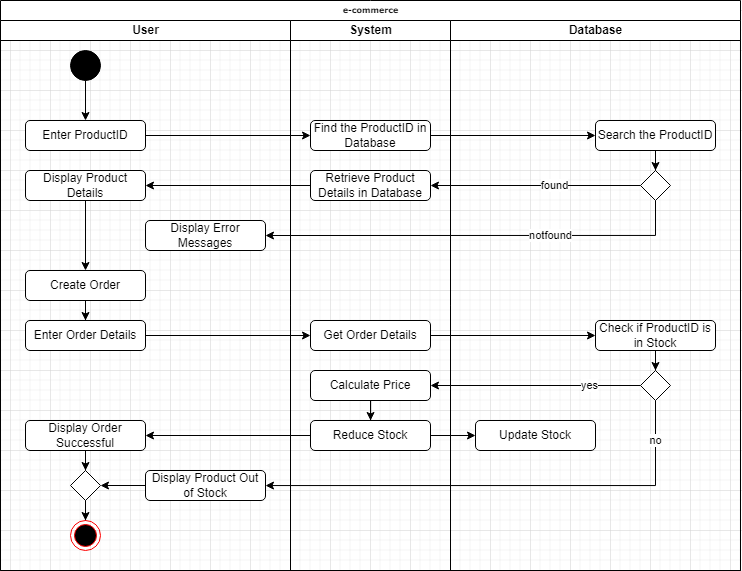

The diagram above was exported from draw.io. Its source (the exported page's mxGraphModel, read from the mxfile embedded in the PNG):
<mxGraphModel dx="1235" dy="1534" grid="1" gridSize="10" guides="1" tooltips="1" connect="1" arrows="1" fold="1" page="1" pageScale="1" pageWidth="1100" pageHeight="850" background="none" math="0" shadow="0">
  <root>
    <mxCell id="0" />
    <mxCell id="1" parent="0" />
    <mxCell id="77e6c97f196da883-1" value="e-commerce" style="swimlane;html=1;childLayout=stackLayout;startSize=20;rounded=0;shadow=0;labelBackgroundColor=none;strokeWidth=1;fontFamily=Verdana;fontSize=8;align=center;" parent="1" vertex="1">
      <mxGeometry x="70" y="-10" width="740" height="570" as="geometry" />
    </mxCell>
    <mxCell id="77e6c97f196da883-2" value="User" style="swimlane;html=1;startSize=20;" parent="77e6c97f196da883-1" vertex="1">
      <mxGeometry y="20" width="290" height="550" as="geometry" />
    </mxCell>
    <mxCell id="KE2garS9DUiLM1TrA7uL-10" value="" style="edgeStyle=orthogonalEdgeStyle;rounded=0;orthogonalLoop=1;jettySize=auto;html=1;" edge="1" parent="77e6c97f196da883-2" source="KE2garS9DUiLM1TrA7uL-2" target="KE2garS9DUiLM1TrA7uL-9">
      <mxGeometry relative="1" as="geometry" />
    </mxCell>
    <mxCell id="KE2garS9DUiLM1TrA7uL-2" value="" style="ellipse;fillColor=strokeColor;html=1;" vertex="1" parent="77e6c97f196da883-2">
      <mxGeometry x="70" y="30" width="30" height="30" as="geometry" />
    </mxCell>
    <mxCell id="KE2garS9DUiLM1TrA7uL-9" value="Enter ProductID" style="rounded=1;whiteSpace=wrap;html=1;" vertex="1" parent="77e6c97f196da883-2">
      <mxGeometry x="25" y="100" width="120" height="30" as="geometry" />
    </mxCell>
    <mxCell id="KE2garS9DUiLM1TrA7uL-37" value="" style="edgeStyle=orthogonalEdgeStyle;rounded=0;orthogonalLoop=1;jettySize=auto;html=1;" edge="1" parent="77e6c97f196da883-2" source="KE2garS9DUiLM1TrA7uL-29" target="KE2garS9DUiLM1TrA7uL-36">
      <mxGeometry relative="1" as="geometry" />
    </mxCell>
    <mxCell id="KE2garS9DUiLM1TrA7uL-29" value="Display Product Details" style="rounded=1;whiteSpace=wrap;html=1;" vertex="1" parent="77e6c97f196da883-2">
      <mxGeometry x="25" y="150" width="120" height="30" as="geometry" />
    </mxCell>
    <mxCell id="KE2garS9DUiLM1TrA7uL-34" value="Display Error Messages" style="rounded=1;whiteSpace=wrap;html=1;" vertex="1" parent="77e6c97f196da883-2">
      <mxGeometry x="145" y="200" width="120" height="30" as="geometry" />
    </mxCell>
    <mxCell id="KE2garS9DUiLM1TrA7uL-40" value="" style="edgeStyle=orthogonalEdgeStyle;rounded=0;orthogonalLoop=1;jettySize=auto;html=1;" edge="1" parent="77e6c97f196da883-2" source="KE2garS9DUiLM1TrA7uL-36" target="KE2garS9DUiLM1TrA7uL-39">
      <mxGeometry relative="1" as="geometry" />
    </mxCell>
    <mxCell id="KE2garS9DUiLM1TrA7uL-36" value="Create Order" style="rounded=1;whiteSpace=wrap;html=1;" vertex="1" parent="77e6c97f196da883-2">
      <mxGeometry x="25" y="250" width="120" height="30" as="geometry" />
    </mxCell>
    <mxCell id="KE2garS9DUiLM1TrA7uL-39" value="Enter Order Details" style="rounded=1;whiteSpace=wrap;html=1;" vertex="1" parent="77e6c97f196da883-2">
      <mxGeometry x="25" y="300" width="120" height="30" as="geometry" />
    </mxCell>
    <mxCell id="KE2garS9DUiLM1TrA7uL-73" value="" style="edgeStyle=orthogonalEdgeStyle;rounded=0;orthogonalLoop=1;jettySize=auto;html=1;" edge="1" parent="77e6c97f196da883-2" source="KE2garS9DUiLM1TrA7uL-69" target="KE2garS9DUiLM1TrA7uL-72">
      <mxGeometry relative="1" as="geometry" />
    </mxCell>
    <mxCell id="KE2garS9DUiLM1TrA7uL-69" value="Display Order Successful" style="rounded=1;whiteSpace=wrap;html=1;" vertex="1" parent="77e6c97f196da883-2">
      <mxGeometry x="25" y="400" width="120" height="30" as="geometry" />
    </mxCell>
    <mxCell id="KE2garS9DUiLM1TrA7uL-76" value="" style="edgeStyle=orthogonalEdgeStyle;rounded=0;orthogonalLoop=1;jettySize=auto;html=1;" edge="1" parent="77e6c97f196da883-2" source="KE2garS9DUiLM1TrA7uL-71" target="KE2garS9DUiLM1TrA7uL-72">
      <mxGeometry relative="1" as="geometry" />
    </mxCell>
    <mxCell id="KE2garS9DUiLM1TrA7uL-71" value="Display Product Out of Stock" style="rounded=1;whiteSpace=wrap;html=1;" vertex="1" parent="77e6c97f196da883-2">
      <mxGeometry x="145" y="450" width="120" height="30" as="geometry" />
    </mxCell>
    <mxCell id="KE2garS9DUiLM1TrA7uL-78" value="" style="edgeStyle=orthogonalEdgeStyle;rounded=0;orthogonalLoop=1;jettySize=auto;html=1;" edge="1" parent="77e6c97f196da883-2" source="KE2garS9DUiLM1TrA7uL-72" target="KE2garS9DUiLM1TrA7uL-77">
      <mxGeometry relative="1" as="geometry" />
    </mxCell>
    <mxCell id="KE2garS9DUiLM1TrA7uL-72" value="" style="rhombus;whiteSpace=wrap;html=1;" vertex="1" parent="77e6c97f196da883-2">
      <mxGeometry x="70" y="450" width="30" height="30" as="geometry" />
    </mxCell>
    <mxCell id="KE2garS9DUiLM1TrA7uL-77" value="" style="ellipse;html=1;shape=endState;fillColor=#000000;strokeColor=#ff0000;" vertex="1" parent="77e6c97f196da883-2">
      <mxGeometry x="70" y="500" width="30" height="30" as="geometry" />
    </mxCell>
    <mxCell id="77e6c97f196da883-3" value="System" style="swimlane;html=1;startSize=20;" parent="77e6c97f196da883-1" vertex="1">
      <mxGeometry x="290" y="20" width="160" height="550" as="geometry">
        <mxRectangle x="290" y="20" width="40" height="730" as="alternateBounds" />
      </mxGeometry>
    </mxCell>
    <mxCell id="KE2garS9DUiLM1TrA7uL-13" value="Find the ProductID in Database" style="rounded=1;whiteSpace=wrap;html=1;" vertex="1" parent="77e6c97f196da883-3">
      <mxGeometry x="20" y="100" width="120" height="30" as="geometry" />
    </mxCell>
    <mxCell id="KE2garS9DUiLM1TrA7uL-25" value="Retrieve Product Details in Database" style="rounded=1;whiteSpace=wrap;html=1;" vertex="1" parent="77e6c97f196da883-3">
      <mxGeometry x="20" y="150" width="120" height="30" as="geometry" />
    </mxCell>
    <mxCell id="KE2garS9DUiLM1TrA7uL-41" value="Get Order Details" style="rounded=1;whiteSpace=wrap;html=1;" vertex="1" parent="77e6c97f196da883-3">
      <mxGeometry x="20" y="300" width="120" height="30" as="geometry" />
    </mxCell>
    <mxCell id="KE2garS9DUiLM1TrA7uL-66" value="" style="edgeStyle=orthogonalEdgeStyle;rounded=0;orthogonalLoop=1;jettySize=auto;html=1;" edge="1" parent="77e6c97f196da883-3" source="KE2garS9DUiLM1TrA7uL-59" target="KE2garS9DUiLM1TrA7uL-65">
      <mxGeometry relative="1" as="geometry" />
    </mxCell>
    <mxCell id="KE2garS9DUiLM1TrA7uL-59" value="Calculate Price" style="rounded=1;whiteSpace=wrap;html=1;" vertex="1" parent="77e6c97f196da883-3">
      <mxGeometry x="20" y="350" width="120" height="30" as="geometry" />
    </mxCell>
    <mxCell id="KE2garS9DUiLM1TrA7uL-65" value="Reduce Stock" style="rounded=1;whiteSpace=wrap;html=1;" vertex="1" parent="77e6c97f196da883-3">
      <mxGeometry x="20" y="400" width="120" height="30" as="geometry" />
    </mxCell>
    <mxCell id="77e6c97f196da883-4" value="Database" style="swimlane;html=1;startSize=20;" parent="77e6c97f196da883-1" vertex="1">
      <mxGeometry x="450" y="20" width="290" height="550" as="geometry" />
    </mxCell>
    <mxCell id="KE2garS9DUiLM1TrA7uL-51" value="" style="edgeStyle=orthogonalEdgeStyle;rounded=0;orthogonalLoop=1;jettySize=auto;html=1;" edge="1" parent="77e6c97f196da883-4" source="KE2garS9DUiLM1TrA7uL-43" target="KE2garS9DUiLM1TrA7uL-56">
      <mxGeometry relative="1" as="geometry">
        <mxPoint x="245" y="420" as="targetPoint" />
      </mxGeometry>
    </mxCell>
    <mxCell id="KE2garS9DUiLM1TrA7uL-43" value="Check if ProductID is in Stock" style="rounded=1;whiteSpace=wrap;html=1;" vertex="1" parent="77e6c97f196da883-4">
      <mxGeometry x="145" y="300" width="120" height="30" as="geometry" />
    </mxCell>
    <mxCell id="KE2garS9DUiLM1TrA7uL-53" value="" style="group" vertex="1" connectable="0" parent="77e6c97f196da883-4">
      <mxGeometry x="145" y="100" width="120" height="80" as="geometry" />
    </mxCell>
    <mxCell id="KE2garS9DUiLM1TrA7uL-15" value="Search the ProductID" style="rounded=1;whiteSpace=wrap;html=1;" vertex="1" parent="KE2garS9DUiLM1TrA7uL-53">
      <mxGeometry width="120" height="30" as="geometry" />
    </mxCell>
    <mxCell id="KE2garS9DUiLM1TrA7uL-21" value="" style="rhombus;whiteSpace=wrap;html=1;" vertex="1" parent="KE2garS9DUiLM1TrA7uL-53">
      <mxGeometry x="45" y="50" width="30" height="30" as="geometry" />
    </mxCell>
    <mxCell id="KE2garS9DUiLM1TrA7uL-22" value="" style="edgeStyle=orthogonalEdgeStyle;rounded=0;orthogonalLoop=1;jettySize=auto;html=1;" edge="1" parent="KE2garS9DUiLM1TrA7uL-53" source="KE2garS9DUiLM1TrA7uL-15" target="KE2garS9DUiLM1TrA7uL-21">
      <mxGeometry relative="1" as="geometry" />
    </mxCell>
    <mxCell id="KE2garS9DUiLM1TrA7uL-56" value="" style="rhombus;whiteSpace=wrap;html=1;" vertex="1" parent="77e6c97f196da883-4">
      <mxGeometry x="190" y="350" width="30" height="30" as="geometry" />
    </mxCell>
    <mxCell id="KE2garS9DUiLM1TrA7uL-67" value="Update Stock" style="rounded=1;whiteSpace=wrap;html=1;" vertex="1" parent="77e6c97f196da883-4">
      <mxGeometry x="25" y="400" width="120" height="30" as="geometry" />
    </mxCell>
    <mxCell id="KE2garS9DUiLM1TrA7uL-14" value="" style="edgeStyle=orthogonalEdgeStyle;rounded=0;orthogonalLoop=1;jettySize=auto;html=1;" edge="1" parent="77e6c97f196da883-1" source="KE2garS9DUiLM1TrA7uL-9" target="KE2garS9DUiLM1TrA7uL-13">
      <mxGeometry relative="1" as="geometry" />
    </mxCell>
    <mxCell id="KE2garS9DUiLM1TrA7uL-16" value="" style="edgeStyle=orthogonalEdgeStyle;rounded=0;orthogonalLoop=1;jettySize=auto;html=1;" edge="1" parent="77e6c97f196da883-1" source="KE2garS9DUiLM1TrA7uL-13" target="KE2garS9DUiLM1TrA7uL-15">
      <mxGeometry relative="1" as="geometry" />
    </mxCell>
    <mxCell id="KE2garS9DUiLM1TrA7uL-28" value="found" style="edgeStyle=orthogonalEdgeStyle;rounded=0;orthogonalLoop=1;jettySize=auto;html=1;entryX=1;entryY=0.5;entryDx=0;entryDy=0;" edge="1" parent="77e6c97f196da883-1" source="KE2garS9DUiLM1TrA7uL-21" target="KE2garS9DUiLM1TrA7uL-25">
      <mxGeometry x="-0.1765" relative="1" as="geometry">
        <mxPoint as="offset" />
      </mxGeometry>
    </mxCell>
    <mxCell id="KE2garS9DUiLM1TrA7uL-30" value="" style="edgeStyle=orthogonalEdgeStyle;rounded=0;orthogonalLoop=1;jettySize=auto;html=1;" edge="1" parent="77e6c97f196da883-1" source="KE2garS9DUiLM1TrA7uL-25" target="KE2garS9DUiLM1TrA7uL-29">
      <mxGeometry relative="1" as="geometry" />
    </mxCell>
    <mxCell id="KE2garS9DUiLM1TrA7uL-35" value="notfound" style="edgeStyle=orthogonalEdgeStyle;rounded=0;orthogonalLoop=1;jettySize=auto;html=1;entryX=1;entryY=0.5;entryDx=0;entryDy=0;" edge="1" parent="77e6c97f196da883-1" source="KE2garS9DUiLM1TrA7uL-21" target="KE2garS9DUiLM1TrA7uL-34">
      <mxGeometry x="-0.3412" relative="1" as="geometry">
        <Array as="points">
          <mxPoint x="655" y="235" />
        </Array>
        <mxPoint as="offset" />
      </mxGeometry>
    </mxCell>
    <mxCell id="KE2garS9DUiLM1TrA7uL-42" style="edgeStyle=orthogonalEdgeStyle;rounded=0;orthogonalLoop=1;jettySize=auto;html=1;entryX=0;entryY=0.5;entryDx=0;entryDy=0;" edge="1" parent="77e6c97f196da883-1" source="KE2garS9DUiLM1TrA7uL-39" target="KE2garS9DUiLM1TrA7uL-41">
      <mxGeometry relative="1" as="geometry" />
    </mxCell>
    <mxCell id="KE2garS9DUiLM1TrA7uL-44" value="" style="edgeStyle=orthogonalEdgeStyle;rounded=0;orthogonalLoop=1;jettySize=auto;html=1;" edge="1" parent="77e6c97f196da883-1" source="KE2garS9DUiLM1TrA7uL-41" target="KE2garS9DUiLM1TrA7uL-43">
      <mxGeometry relative="1" as="geometry" />
    </mxCell>
    <mxCell id="KE2garS9DUiLM1TrA7uL-57" value="yes" style="edgeStyle=orthogonalEdgeStyle;rounded=0;orthogonalLoop=1;jettySize=auto;html=1;" edge="1" parent="77e6c97f196da883-1" source="KE2garS9DUiLM1TrA7uL-56" target="KE2garS9DUiLM1TrA7uL-59">
      <mxGeometry x="-0.5238" relative="1" as="geometry">
        <mxPoint x="440" y="390" as="targetPoint" />
        <mxPoint as="offset" />
      </mxGeometry>
    </mxCell>
    <mxCell id="KE2garS9DUiLM1TrA7uL-68" value="" style="edgeStyle=orthogonalEdgeStyle;rounded=0;orthogonalLoop=1;jettySize=auto;html=1;" edge="1" parent="77e6c97f196da883-1" source="KE2garS9DUiLM1TrA7uL-65" target="KE2garS9DUiLM1TrA7uL-67">
      <mxGeometry relative="1" as="geometry" />
    </mxCell>
    <mxCell id="KE2garS9DUiLM1TrA7uL-70" style="edgeStyle=orthogonalEdgeStyle;rounded=0;orthogonalLoop=1;jettySize=auto;html=1;entryX=1;entryY=0.5;entryDx=0;entryDy=0;" edge="1" parent="77e6c97f196da883-1" source="KE2garS9DUiLM1TrA7uL-65" target="KE2garS9DUiLM1TrA7uL-69">
      <mxGeometry relative="1" as="geometry" />
    </mxCell>
    <mxCell id="KE2garS9DUiLM1TrA7uL-58" value="no" style="edgeStyle=orthogonalEdgeStyle;rounded=0;orthogonalLoop=1;jettySize=auto;html=1;" edge="1" parent="77e6c97f196da883-1" source="KE2garS9DUiLM1TrA7uL-56" target="KE2garS9DUiLM1TrA7uL-71">
      <mxGeometry x="-0.8316" relative="1" as="geometry">
        <mxPoint x="330" y="540" as="targetPoint" />
        <Array as="points">
          <mxPoint x="655" y="485" />
        </Array>
        <mxPoint as="offset" />
      </mxGeometry>
    </mxCell>
  </root>
</mxGraphModel>